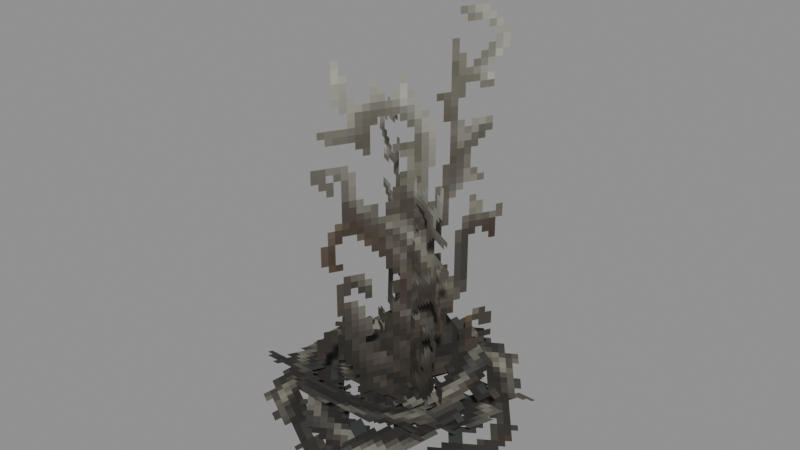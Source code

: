 # Source: Foliage_Plants_Bush_Dead.blend  (saved by Blender 5.0.119; exported with 4.5.12 LTS)
import bpy
from mathutils import Matrix  # noqa: F401  (used for matrix-valued properties, if any)

bpy.ops.wm.read_factory_settings(use_empty=True)
scene = bpy.context.scene
scene.name = 'Scene'

# ---- collections
col_widgets = bpy.data.collections.new('Widgets'); scene.collection.children.link(col_widgets)
col_widgets.hide_viewport = True

# ---- images (referenced by path relative to the original .blend; pixels are not part of the script)
import os
ASSET_DIR = os.environ.get("B2B_ASSET_DIR", "")  # directory of the original .blend (textures are referenced by path, not embedded)
HERE = os.path.dirname(os.path.abspath(__file__))  # packed textures are extracted next to this script under _unpacked/

def load_image(name, relpath, width, height, colorspace="sRGB"):
    """Load a texture the original file referenced (path relative to the .blend, or extracted next to this script)."""
    p = next((c for c in (os.path.join(HERE, relpath), os.path.join(ASSET_DIR, relpath)) if relpath and os.path.exists(c)), "")
    if p:
        img = bpy.data.images.load(p, check_existing=True)
        img.name = name
    else:  # same state as the original file: an image datablock whose file is absent (Cycles renders it pink)
        img = bpy.data.images.new(name, width, height)
        img.source = "FILE"
        img.filepath = "//" + (relpath or name)
    img.colorspace_settings.name = colorspace
    return img
img_image_0 = load_image('Image_0', '_unpacked/Image_0.3d4e8f3b.png', 64, 64, 'sRGB')

# ---- materials (node trees are filled in below, after node groups)
mat_material_0 = bpy.data.materials.new('Material_0')

# ---- material node trees
mat_material_0.use_nodes = True; mat_material_0.node_tree.nodes.clear()
_N = mat_material_0.node_tree.nodes; _L = mat_material_0.node_tree.links
n0 = _N.new('ShaderNodeBsdfPrincipled'); n0.name = 'Principled BSDF'; n0.location = (10, 300)
n0.inputs[2].default_value = 1.0
n1 = _N.new('ShaderNodeOutputMaterial'); n1.name = 'Material Output'; n1.location = (300, 300)
n2 = _N.new('NodeFrame'); n2.name = 'Frame'; n2.location = (0, 0)
n2.label = 'Alpha Clip'
n2.width = 150
n3 = _N.new('ShaderNodeMath'); n3.name = 'Math'; n3.location = (-340, -20)
n3.operation = 'SUBTRACT'
n3.inputs[0].default_value = 1.0
n4 = _N.new('ShaderNodeMath'); n4.name = 'Math.001'; n4.location = (-540, -20)
n4.operation = 'LESS_THAN'
n4.inputs[1].default_value = 0.05
n5 = _N.new('ShaderNodeTexImage'); n5.name = 'Image Texture'; n5.location = (-840, 210)
n5.label = 'BASE COLOR'
n5.image = img_image_0
n5.interpolation = 'Closest'
n5.extension = 'EXTEND'
n3.parent = n2
n4.parent = n2
_L.new(n0.outputs[0], n1.inputs[0])
_L.new(n3.outputs[0], n0.inputs[4])
_L.new(n4.outputs[0], n3.inputs[1])
_L.new(n5.outputs[0], n0.inputs[0])
_L.new(n5.outputs[1], n4.inputs[0])
n1.is_active_output = True

# ---- meshes
me_mesh_0 = bpy.data.meshes.new('Mesh_0')
me_mesh_0.from_pydata([(-1.0, -6.247e-05, 1.0), (1.0, -6.247e-05, 1.0), (-1.0, -6.253e-05, -1.0), (1.0, -6.253e-05, -1.0)], [], [(0, 2, 1), (2, 3, 1)])
_uv = me_mesh_0.uv_layers.new(name='UVMap')
_uv.uv.foreach_set('vector', [0.0, 1.0, 0.0, 0.5, 0.5, 1.0, 0.0, 0.5, 0.5, 0.5, 0.5, 1.0])
me_mesh_0.materials.append(mat_material_0)
me_mesh_0.update()
me_mesh_0.normals_split_custom_set([tuple(v) for v in zip(*[iter([0.0, -1.0, 2.98e-08, 0.0, -1.0, 2.98e-08, 0.0, -1.0, 2.98e-08, 0.0, -1.0, 2.98e-08, 0.0, -1.0, 2.98e-08, 0.0, -1.0, 2.98e-08])] * 3)])
me_mesh_1 = bpy.data.meshes.new('Mesh_1')
me_mesh_1.from_pydata([(-0.8437, -6.255e-05, 2.0), (0.8437, -6.245e-05, 2.0), (-0.8437, -6.255e-05, -2.0), (0.8437, -6.245e-05, -2.0)], [], [(0, 2, 1), (2, 3, 1)])
_uv = me_mesh_1.uv_layers.new(name='UVMap')
_uv.uv.foreach_set('vector', [0.5781, 1.0, 0.5781, 0.0, 1.0, 1.0, 0.5781, 0.0, 1.0, 0.0, 1.0, 1.0])
me_mesh_1.materials.append(mat_material_0)
me_mesh_1.update()
me_mesh_1.normals_split_custom_set([tuple(v) for v in zip(*[iter([5.96e-08, -1.0, 0.0, 5.96e-08, -1.0, 0.0, 5.96e-08, -1.0, 0.0, 5.96e-08, -1.0, 0.0, 5.96e-08, -1.0, 0.0, 5.96e-08, -1.0, 0.0])] * 3)])
me_mesh_2 = bpy.data.meshes.new('Mesh_2')
me_mesh_2.from_pydata([(-0.7566, -6.255e-05, 1.465), (0.7566, -6.246e-05, 1.465), (-0.7566, -6.254e-05, -1.465), (0.7566, -6.245e-05, -1.465)], [], [(0, 2, 1), (2, 3, 1)])
_uv = me_mesh_2.uv_layers.new(name='UVMap')
_uv.uv.foreach_set('vector', [0.5781, 1.0, 0.5781, 0.0, 1.0, 1.0, 0.5781, 0.0, 1.0, 0.0, 1.0, 1.0])
me_mesh_2.materials.append(mat_material_0)
me_mesh_2.update()
me_mesh_2.normals_split_custom_set([tuple(v) for v in zip(*[iter([5.963e-08, -1.0, -9.716e-10, 5.963e-08, -1.0, -9.716e-10, 5.963e-08, -1.0, -9.716e-10, 5.963e-08, -1.0, -9.749e-10, 5.963e-08, -1.0, -9.749e-10, 5.963e-08, -1.0, -9.749e-10])] * 3)])
me_mesh_3 = bpy.data.meshes.new('Mesh_3')
me_mesh_3.from_pydata([(-1.0, -6.25e-05, 1.0), (1.0, -6.251e-05, 1.0), (-1.0, -6.249e-05, -1.0), (1.0, -6.25e-05, -1.0)], [], [(0, 2, 1), (2, 3, 1)])
_uv = me_mesh_3.uv_layers.new(name='UVMap')
_uv.uv.foreach_set('vector', [0.0, 1.0, 0.0, 0.5, 0.5, 1.0, 0.0, 0.5, 0.5, 0.5, 0.5, 1.0])
me_mesh_3.materials.append(mat_material_0)
me_mesh_3.update()
me_mesh_3.normals_split_custom_set([tuple(v) for v in zip(*[iter([-5.588e-09, -1.0, -7.451e-09, -5.588e-09, -1.0, -7.451e-09, -5.588e-09, -1.0, -7.451e-09, -5.588e-09, -1.0, -7.451e-09, -5.588e-09, -1.0, -7.451e-09, -5.588e-09, -1.0, -7.451e-09])] * 3)])
me_mesh_4 = bpy.data.meshes.new('Mesh_4')
me_mesh_4.from_pydata([(-1.0, -6.27e-05, 1.0), (1.0, -6.26e-05, 1.0), (-1.0, -6.24e-05, -1.0), (1.0, -6.23e-05, -1.0)], [], [(0, 2, 1), (2, 3, 1)])
_uv = me_mesh_4.uv_layers.new(name='UVMap')
_uv.uv.foreach_set('vector', [0.0, 1.0, 0.0, 0.5, 0.5, 1.0, 0.0, 0.5, 0.5, 0.5, 0.5, 1.0])
me_mesh_4.materials.append(mat_material_0)
me_mesh_4.update()
me_mesh_4.normals_split_custom_set([tuple(v) for v in zip(*[iter([5.215e-08, -1.0, -1.49e-07, 5.215e-08, -1.0, -1.49e-07, 5.215e-08, -1.0, -1.49e-07, 5.215e-08, -1.0, -1.49e-07, 5.215e-08, -1.0, -1.49e-07, 5.215e-08, -1.0, -1.49e-07])] * 3)])
me_plane = bpy.data.meshes.new('Plane')
me_plane.from_pydata([(-1.0, -6.123e-17, -1.0), (1.0, -6.123e-17, -1.0), (-1.0, 6.123e-17, 1.0), (1.0, 6.123e-17, 1.0)], [], [(0, 1, 3, 2)])
_uv = me_plane.uv_layers.new(name='UVMap')
_uv.uv.foreach_set('vector', [0.0, 0.0, 1.0, 0.0, 1.0, 1.0, 0.0, 1.0])
me_plane.update()
arm_armature = bpy.data.armatures.new('Armature')  # bones are not reproduced
arm_armature_001 = bpy.data.armatures.new('Armature.001')  # bones are not reproduced
arm_armature_002 = bpy.data.armatures.new('Armature.002')  # bones are not reproduced
arm_armature_003 = bpy.data.armatures.new('Armature.003')  # bones are not reproduced
arm_armature_004 = bpy.data.armatures.new('Armature.004')  # bones are not reproduced

# ---- objects
ob_base = bpy.data.objects.new('Base', arm_armature)
ob_mesh_0 = bpy.data.objects.new('Mesh_0', me_mesh_0)
ob_node = bpy.data.objects.new('Node', arm_armature_001)
ob_mesh_1 = bpy.data.objects.new('Mesh_1', me_mesh_1)
ob_node_001 = bpy.data.objects.new('Node.001', arm_armature_002)
ob_mesh_2 = bpy.data.objects.new('Mesh_2', me_mesh_2)
ob_base_001 = bpy.data.objects.new('Base.001', arm_armature_003)
ob_mesh_3 = bpy.data.objects.new('Mesh_3', me_mesh_3)
ob_base_002 = bpy.data.objects.new('Base.002', arm_armature_004)
ob_mesh_4 = bpy.data.objects.new('Mesh_4', me_mesh_4)
ob_wgt_node = bpy.data.objects.new('WGT-Node', me_plane)

# ---- transforms, parenting, visibility, modifiers, constraints
ob_base.location = (-0.2993, -0.1272, 0.2912)
ob_base.rotation_mode = 'QUATERNION'
ob_base.rotation_quaternion = (0.5869, -0.8097, 0.0, 0.0)
ob_base.show_in_front = True
ob_mesh_0.parent = ob_base
ob_mesh_0.location = (0.0, 0.0, 0.0)
ob_mesh_0.rotation_mode = 'QUATERNION'
ob_mesh_0.rotation_quaternion = (1.0, 0.0, 0.0, 0.0)
_vg = ob_mesh_0.vertex_groups.new(name='Base')
_vg.add([0, 1, 2, 3], 1.0, 'REPLACE')
_m = ob_mesh_0.modifiers.new('Armature', 'ARMATURE')
_m.object = ob_base
ob_node.location = (-0.08219, -0.152, 1.902)
ob_node.rotation_mode = 'QUATERNION'
ob_node.rotation_quaternion = (-0.5055, 8.379e-17, -8.379e-17, 0.8628)
ob_node.show_in_front = True
ob_mesh_1.parent = ob_node
ob_mesh_1.location = (0.0, 0.0, 0.0)
ob_mesh_1.rotation_mode = 'QUATERNION'
ob_mesh_1.rotation_quaternion = (1.0, 0.0, 0.0, 0.0)
_vg = ob_mesh_1.vertex_groups.new(name='Node')
_vg.add([0, 1, 2, 3], 1.0, 'REPLACE')
_m = ob_mesh_1.modifiers.new('Armature', 'ARMATURE')
_m.object = ob_node
ob_node_001.location = (-0.1194, -0.1151, 1.413)
ob_node_001.rotation_mode = 'QUATERNION'
ob_node_001.rotation_quaternion = (0.9703, -0.004284, 0.01724, -0.2411)
ob_node_001.show_in_front = True
ob_mesh_2.parent = ob_node_001
ob_mesh_2.location = (0.0, 0.0, 0.0)
ob_mesh_2.rotation_mode = 'QUATERNION'
ob_mesh_2.rotation_quaternion = (1.0, 0.0, 0.0, 0.0)
_vg = ob_mesh_2.vertex_groups.new(name='Node')
_vg.add([0, 1, 2, 3], 1.0, 'REPLACE')
_m = ob_mesh_2.modifiers.new('Armature', 'ARMATURE')
_m.object = ob_node_001
ob_base_001.location = (-0.1039, -0.07738, 0.239)
ob_base_001.rotation_mode = 'QUATERNION'
ob_base_001.rotation_quaternion = (0.6378, -0.6327, 0.384, -0.2134)
ob_base_001.show_in_front = True
ob_mesh_3.parent = ob_base_001
ob_mesh_3.location = (0.0, 0.0, 0.0)
ob_mesh_3.rotation_mode = 'QUATERNION'
ob_mesh_3.rotation_quaternion = (1.0, 0.0, 0.0, 0.0)
_vg = ob_mesh_3.vertex_groups.new(name='Base')
_vg.add([0, 1, 2, 3], 1.0, 'REPLACE')
_m = ob_mesh_3.modifiers.new('Armature', 'ARMATURE')
_m.object = ob_base_001
ob_base_002.location = (-0.3862, -0.2238, 0.3248)
ob_base_002.rotation_mode = 'QUATERNION'
ob_base_002.rotation_quaternion = (0.5669, 0.7821, -0.2096, -0.1519)
ob_base_002.show_in_front = True
ob_mesh_4.parent = ob_base_002
ob_mesh_4.location = (0.0, 0.0, 0.0)
ob_mesh_4.rotation_mode = 'QUATERNION'
ob_mesh_4.rotation_quaternion = (1.0, 0.0, 0.0, 0.0)
_vg = ob_mesh_4.vertex_groups.new(name='Base')
_vg.add([0, 1, 2, 3], 1.0, 'REPLACE')
_m = ob_mesh_4.modifiers.new('Armature', 'ARMATURE')
_m.object = ob_base_002
ob_wgt_node.location = (0.0, 0.0, 0.0)
ob_wgt_node.hide_render = True

# ---- collection membership
scene.collection.objects.link(ob_base)
scene.collection.objects.link(ob_mesh_0)
scene.collection.objects.link(ob_node)
scene.collection.objects.link(ob_mesh_1)
scene.collection.objects.link(ob_node_001)
scene.collection.objects.link(ob_mesh_2)
scene.collection.objects.link(ob_base_001)
scene.collection.objects.link(ob_mesh_3)
scene.collection.objects.link(ob_base_002)
scene.collection.objects.link(ob_mesh_4)
col_widgets.objects.link(ob_wgt_node)

# ---- scene / render settings (as saved in the file)
scene.frame_start = 1; scene.frame_end = 250; scene.frame_set(1)
scene.render.engine = 'BLENDER_EEVEE_NEXT'
scene.render.bake_bias = 0.0
scene.render.bake_samples = 0
scene.cycles.sampling_pattern = 'TABULATED_SOBOL'
scene.eevee.use_volume_custom_range = False
bpy.context.view_layer.update()

# ---- added for rendering (the .blend has no active camera and no usable light): camera, sun + grey world if the file has none
cam_auto = bpy.data.cameras.new('AutoCamera')
cam_auto.lens = 50.0
cam_auto.sensor_width = 36.0
cam_auto.clip_end = 1000.0
ob_auto_camera = bpy.data.objects.new('AutoCamera', cam_auto)
scene.collection.objects.link(ob_auto_camera)
ob_auto_camera.location = (5.10439, -6.51125, 6.16844)
ob_auto_camera.rotation_euler = (1.09748, -7.21219e-08, 0.694738)
scene.camera = ob_auto_camera
light_auto_sun = bpy.data.lights.new('AutoSun', 'SUN')
light_auto_sun.energy = 3.0
light_auto_sun.angle = 0.0523599
ob_auto_sun = bpy.data.objects.new('AutoSun', light_auto_sun)
scene.collection.objects.link(ob_auto_sun)
ob_auto_sun.rotation_euler = (0.872665, 0.174533, 0.523599)
if scene.world is None:
    world_auto = bpy.data.worlds.new('AutoWorld')
    world_auto.color = (0.3, 0.3, 0.3)
    scene.world = world_auto
bpy.context.view_layer.update()

